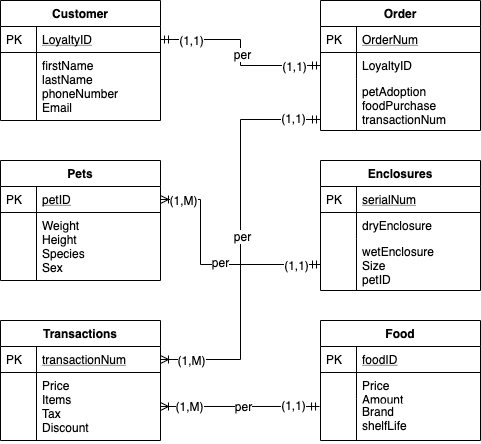

The diagram above was exported from draw.io. Its source (the exported page's mxGraphModel, read from the mxfile embedded in the PNG):
<mxGraphModel dx="946" dy="623" grid="1" gridSize="10" guides="1" tooltips="1" connect="1" arrows="1" fold="1" page="1" pageScale="1" pageWidth="827" pageHeight="1169" math="0" shadow="0">
  <root>
    <mxCell id="WIyWlLk6GJQsqaUBKTNV-0" />
    <mxCell id="WIyWlLk6GJQsqaUBKTNV-1" parent="WIyWlLk6GJQsqaUBKTNV-0" />
    <mxCell id="zkfFHV4jXpPFQw0GAbJ--51" value="Customer" style="swimlane;fontStyle=1;childLayout=stackLayout;horizontal=1;startSize=26;horizontalStack=0;resizeParent=1;resizeLast=0;collapsible=1;marginBottom=0;rounded=0;shadow=0;strokeWidth=1;" parent="WIyWlLk6GJQsqaUBKTNV-1" vertex="1">
      <mxGeometry x="120" y="80" width="160" height="120" as="geometry">
        <mxRectangle x="20" y="80" width="160" height="26" as="alternateBounds" />
      </mxGeometry>
    </mxCell>
    <mxCell id="zkfFHV4jXpPFQw0GAbJ--52" value="LoyaltyID" style="shape=partialRectangle;top=0;left=0;right=0;bottom=1;align=left;verticalAlign=top;fillColor=none;spacingLeft=40;spacingRight=4;overflow=hidden;rotatable=0;points=[[0,0.5],[1,0.5]];portConstraint=eastwest;dropTarget=0;rounded=0;shadow=0;strokeWidth=1;fontStyle=4" parent="zkfFHV4jXpPFQw0GAbJ--51" vertex="1">
      <mxGeometry y="26" width="160" height="26" as="geometry" />
    </mxCell>
    <mxCell id="zkfFHV4jXpPFQw0GAbJ--53" value="PK" style="shape=partialRectangle;top=0;left=0;bottom=0;fillColor=none;align=left;verticalAlign=top;spacingLeft=4;spacingRight=4;overflow=hidden;rotatable=0;points=[];portConstraint=eastwest;part=1;" parent="zkfFHV4jXpPFQw0GAbJ--52" vertex="1" connectable="0">
      <mxGeometry width="36" height="26" as="geometry" />
    </mxCell>
    <mxCell id="zkfFHV4jXpPFQw0GAbJ--54" value="firstName&#10;lastName&#10;phoneNumber&#10;Email " style="shape=partialRectangle;top=0;left=0;right=0;bottom=0;align=left;verticalAlign=top;fillColor=none;spacingLeft=40;spacingRight=4;overflow=hidden;rotatable=0;points=[[0,0.5],[1,0.5]];portConstraint=eastwest;dropTarget=0;rounded=0;shadow=0;strokeWidth=1;" parent="zkfFHV4jXpPFQw0GAbJ--51" vertex="1">
      <mxGeometry y="52" width="160" height="68" as="geometry" />
    </mxCell>
    <mxCell id="zkfFHV4jXpPFQw0GAbJ--55" value="" style="shape=partialRectangle;top=0;left=0;bottom=0;fillColor=none;align=left;verticalAlign=top;spacingLeft=4;spacingRight=4;overflow=hidden;rotatable=0;points=[];portConstraint=eastwest;part=1;" parent="zkfFHV4jXpPFQw0GAbJ--54" vertex="1" connectable="0">
      <mxGeometry width="36" height="68" as="geometry" />
    </mxCell>
    <mxCell id="yJ42oJILChHKKlOAo_u6-0" value="Pets" style="swimlane;fontStyle=1;childLayout=stackLayout;horizontal=1;startSize=26;horizontalStack=0;resizeParent=1;resizeLast=0;collapsible=1;marginBottom=0;rounded=0;shadow=0;strokeWidth=1;" parent="WIyWlLk6GJQsqaUBKTNV-1" vertex="1">
      <mxGeometry x="120" y="240" width="160" height="120" as="geometry">
        <mxRectangle x="20" y="80" width="160" height="26" as="alternateBounds" />
      </mxGeometry>
    </mxCell>
    <mxCell id="yJ42oJILChHKKlOAo_u6-1" value="petID" style="shape=partialRectangle;top=0;left=0;right=0;bottom=1;align=left;verticalAlign=top;fillColor=none;spacingLeft=40;spacingRight=4;overflow=hidden;rotatable=0;points=[[0,0.5],[1,0.5]];portConstraint=eastwest;dropTarget=0;rounded=0;shadow=0;strokeWidth=1;fontStyle=4" parent="yJ42oJILChHKKlOAo_u6-0" vertex="1">
      <mxGeometry y="26" width="160" height="26" as="geometry" />
    </mxCell>
    <mxCell id="yJ42oJILChHKKlOAo_u6-2" value="PK" style="shape=partialRectangle;top=0;left=0;bottom=0;fillColor=none;align=left;verticalAlign=top;spacingLeft=4;spacingRight=4;overflow=hidden;rotatable=0;points=[];portConstraint=eastwest;part=1;" parent="yJ42oJILChHKKlOAo_u6-1" vertex="1" connectable="0">
      <mxGeometry width="36" height="26" as="geometry" />
    </mxCell>
    <mxCell id="yJ42oJILChHKKlOAo_u6-6" value="Transactions" style="swimlane;fontStyle=1;childLayout=stackLayout;horizontal=1;startSize=26;horizontalStack=0;resizeParent=1;resizeLast=0;collapsible=1;marginBottom=0;rounded=0;shadow=0;strokeWidth=1;" parent="WIyWlLk6GJQsqaUBKTNV-1" vertex="1">
      <mxGeometry x="120" y="400" width="160" height="120" as="geometry">
        <mxRectangle x="20" y="80" width="160" height="26" as="alternateBounds" />
      </mxGeometry>
    </mxCell>
    <mxCell id="yJ42oJILChHKKlOAo_u6-7" value="transactionNum" style="shape=partialRectangle;top=0;left=0;right=0;bottom=1;align=left;verticalAlign=top;fillColor=none;spacingLeft=40;spacingRight=4;overflow=hidden;rotatable=0;points=[[0,0.5],[1,0.5]];portConstraint=eastwest;dropTarget=0;rounded=0;shadow=0;strokeWidth=1;fontStyle=4" parent="yJ42oJILChHKKlOAo_u6-6" vertex="1">
      <mxGeometry y="26" width="160" height="26" as="geometry" />
    </mxCell>
    <mxCell id="yJ42oJILChHKKlOAo_u6-8" value="PK" style="shape=partialRectangle;top=0;left=0;bottom=0;fillColor=none;align=left;verticalAlign=top;spacingLeft=4;spacingRight=4;overflow=hidden;rotatable=0;points=[];portConstraint=eastwest;part=1;" parent="yJ42oJILChHKKlOAo_u6-7" vertex="1" connectable="0">
      <mxGeometry width="36" height="26" as="geometry" />
    </mxCell>
    <mxCell id="yJ42oJILChHKKlOAo_u6-9" value="Price&#10;Items&#10;Tax&#10;Discount" style="shape=partialRectangle;top=0;left=0;right=0;bottom=0;align=left;verticalAlign=top;fillColor=none;spacingLeft=40;spacingRight=4;overflow=hidden;rotatable=0;points=[[0,0.5],[1,0.5]];portConstraint=eastwest;dropTarget=0;rounded=0;shadow=0;strokeWidth=1;" parent="yJ42oJILChHKKlOAo_u6-6" vertex="1">
      <mxGeometry y="52" width="160" height="68" as="geometry" />
    </mxCell>
    <mxCell id="yJ42oJILChHKKlOAo_u6-10" value="" style="shape=partialRectangle;top=0;left=0;bottom=0;fillColor=none;align=left;verticalAlign=top;spacingLeft=4;spacingRight=4;overflow=hidden;rotatable=0;points=[];portConstraint=eastwest;part=1;" parent="yJ42oJILChHKKlOAo_u6-9" vertex="1" connectable="0">
      <mxGeometry width="36" height="68" as="geometry" />
    </mxCell>
    <mxCell id="zkfFHV4jXpPFQw0GAbJ--56" value="Order" style="swimlane;fontStyle=1;childLayout=stackLayout;horizontal=1;startSize=26;horizontalStack=0;resizeParent=1;resizeLast=0;collapsible=1;marginBottom=0;rounded=0;shadow=0;strokeWidth=1;" parent="WIyWlLk6GJQsqaUBKTNV-1" vertex="1">
      <mxGeometry x="440" y="80" width="160" height="130" as="geometry">
        <mxRectangle x="260" y="80" width="160" height="26" as="alternateBounds" />
      </mxGeometry>
    </mxCell>
    <mxCell id="zkfFHV4jXpPFQw0GAbJ--57" value="OrderNum" style="shape=partialRectangle;top=0;left=0;right=0;bottom=1;align=left;verticalAlign=top;fillColor=none;spacingLeft=40;spacingRight=4;overflow=hidden;rotatable=0;points=[[0,0.5],[1,0.5]];portConstraint=eastwest;dropTarget=0;rounded=0;shadow=0;strokeWidth=1;fontStyle=4" parent="zkfFHV4jXpPFQw0GAbJ--56" vertex="1">
      <mxGeometry y="26" width="160" height="26" as="geometry" />
    </mxCell>
    <mxCell id="zkfFHV4jXpPFQw0GAbJ--58" value="PK" style="shape=partialRectangle;top=0;left=0;bottom=0;fillColor=none;align=left;verticalAlign=top;spacingLeft=4;spacingRight=4;overflow=hidden;rotatable=0;points=[];portConstraint=eastwest;part=1;" parent="zkfFHV4jXpPFQw0GAbJ--57" vertex="1" connectable="0">
      <mxGeometry width="36" height="26" as="geometry" />
    </mxCell>
    <mxCell id="zkfFHV4jXpPFQw0GAbJ--59" value="LoyaltyID&#10;" style="shape=partialRectangle;top=0;left=0;right=0;bottom=0;align=left;verticalAlign=top;fillColor=none;spacingLeft=40;spacingRight=4;overflow=hidden;rotatable=0;points=[[0,0.5],[1,0.5]];portConstraint=eastwest;dropTarget=0;rounded=0;shadow=0;strokeWidth=1;" parent="zkfFHV4jXpPFQw0GAbJ--56" vertex="1">
      <mxGeometry y="52" width="160" height="26" as="geometry" />
    </mxCell>
    <mxCell id="zkfFHV4jXpPFQw0GAbJ--60" value="" style="shape=partialRectangle;top=0;left=0;bottom=0;fillColor=none;align=left;verticalAlign=top;spacingLeft=4;spacingRight=4;overflow=hidden;rotatable=0;points=[];portConstraint=eastwest;part=1;" parent="zkfFHV4jXpPFQw0GAbJ--59" vertex="1" connectable="0">
      <mxGeometry width="36" height="26" as="geometry" />
    </mxCell>
    <mxCell id="zkfFHV4jXpPFQw0GAbJ--61" value="petAdoption&#10;foodPurchase&#10;transactionNum" style="shape=partialRectangle;top=0;left=0;right=0;bottom=0;align=left;verticalAlign=top;fillColor=none;spacingLeft=40;spacingRight=4;overflow=hidden;rotatable=0;points=[[0,0.5],[1,0.5]];portConstraint=eastwest;dropTarget=0;rounded=0;shadow=0;strokeWidth=1;" parent="zkfFHV4jXpPFQw0GAbJ--56" vertex="1">
      <mxGeometry y="78" width="160" height="52" as="geometry" />
    </mxCell>
    <mxCell id="zkfFHV4jXpPFQw0GAbJ--62" value="" style="shape=partialRectangle;top=0;left=0;bottom=0;fillColor=none;align=left;verticalAlign=top;spacingLeft=4;spacingRight=4;overflow=hidden;rotatable=0;points=[];portConstraint=eastwest;part=1;" parent="zkfFHV4jXpPFQw0GAbJ--61" vertex="1" connectable="0">
      <mxGeometry width="36" height="52" as="geometry" />
    </mxCell>
    <mxCell id="zkfFHV4jXpPFQw0GAbJ--64" value="Enclosures" style="swimlane;fontStyle=1;childLayout=stackLayout;horizontal=1;startSize=26;horizontalStack=0;resizeParent=1;resizeLast=0;collapsible=1;marginBottom=0;rounded=0;shadow=0;strokeWidth=1;" parent="WIyWlLk6GJQsqaUBKTNV-1" vertex="1">
      <mxGeometry x="440" y="240" width="160" height="130" as="geometry">
        <mxRectangle x="260" y="270" width="160" height="26" as="alternateBounds" />
      </mxGeometry>
    </mxCell>
    <mxCell id="zkfFHV4jXpPFQw0GAbJ--65" value="serialNum" style="shape=partialRectangle;top=0;left=0;right=0;bottom=1;align=left;verticalAlign=top;fillColor=none;spacingLeft=40;spacingRight=4;overflow=hidden;rotatable=0;points=[[0,0.5],[1,0.5]];portConstraint=eastwest;dropTarget=0;rounded=0;shadow=0;strokeWidth=1;fontStyle=4" parent="zkfFHV4jXpPFQw0GAbJ--64" vertex="1">
      <mxGeometry y="26" width="160" height="26" as="geometry" />
    </mxCell>
    <mxCell id="zkfFHV4jXpPFQw0GAbJ--66" value="PK" style="shape=partialRectangle;top=0;left=0;bottom=0;fillColor=none;align=left;verticalAlign=top;spacingLeft=4;spacingRight=4;overflow=hidden;rotatable=0;points=[];portConstraint=eastwest;part=1;" parent="zkfFHV4jXpPFQw0GAbJ--65" vertex="1" connectable="0">
      <mxGeometry width="36" height="26" as="geometry" />
    </mxCell>
    <mxCell id="zkfFHV4jXpPFQw0GAbJ--67" value="dryEnclosure" style="shape=partialRectangle;top=0;left=0;right=0;bottom=0;align=left;verticalAlign=top;fillColor=none;spacingLeft=40;spacingRight=4;overflow=hidden;rotatable=0;points=[[0,0.5],[1,0.5]];portConstraint=eastwest;dropTarget=0;rounded=0;shadow=0;strokeWidth=1;" parent="zkfFHV4jXpPFQw0GAbJ--64" vertex="1">
      <mxGeometry y="52" width="160" height="26" as="geometry" />
    </mxCell>
    <mxCell id="zkfFHV4jXpPFQw0GAbJ--68" value="" style="shape=partialRectangle;top=0;left=0;bottom=0;fillColor=none;align=left;verticalAlign=top;spacingLeft=4;spacingRight=4;overflow=hidden;rotatable=0;points=[];portConstraint=eastwest;part=1;" parent="zkfFHV4jXpPFQw0GAbJ--67" vertex="1" connectable="0">
      <mxGeometry width="36" height="26" as="geometry" />
    </mxCell>
    <mxCell id="zkfFHV4jXpPFQw0GAbJ--69" value="wetEnclosure&#10;Size&#10;petID" style="shape=partialRectangle;top=0;left=0;right=0;bottom=0;align=left;verticalAlign=top;fillColor=none;spacingLeft=40;spacingRight=4;overflow=hidden;rotatable=0;points=[[0,0.5],[1,0.5]];portConstraint=eastwest;dropTarget=0;rounded=0;shadow=0;strokeWidth=1;" parent="zkfFHV4jXpPFQw0GAbJ--64" vertex="1">
      <mxGeometry y="78" width="160" height="52" as="geometry" />
    </mxCell>
    <mxCell id="zkfFHV4jXpPFQw0GAbJ--70" value="" style="shape=partialRectangle;top=0;left=0;bottom=0;fillColor=none;align=left;verticalAlign=top;spacingLeft=4;spacingRight=4;overflow=hidden;rotatable=0;points=[];portConstraint=eastwest;part=1;" parent="zkfFHV4jXpPFQw0GAbJ--69" vertex="1" connectable="0">
      <mxGeometry width="36" height="52" as="geometry" />
    </mxCell>
    <mxCell id="yJ42oJILChHKKlOAo_u6-12" value="Food" style="swimlane;fontStyle=1;childLayout=stackLayout;horizontal=1;startSize=26;horizontalStack=0;resizeParent=1;resizeLast=0;collapsible=1;marginBottom=0;rounded=0;shadow=0;strokeWidth=1;" parent="WIyWlLk6GJQsqaUBKTNV-1" vertex="1">
      <mxGeometry x="440" y="400" width="160" height="120" as="geometry">
        <mxRectangle x="260" y="270" width="160" height="26" as="alternateBounds" />
      </mxGeometry>
    </mxCell>
    <mxCell id="yJ42oJILChHKKlOAo_u6-13" value="foodID" style="shape=partialRectangle;top=0;left=0;right=0;bottom=1;align=left;verticalAlign=top;fillColor=none;spacingLeft=40;spacingRight=4;overflow=hidden;rotatable=0;points=[[0,0.5],[1,0.5]];portConstraint=eastwest;dropTarget=0;rounded=0;shadow=0;strokeWidth=1;fontStyle=4" parent="yJ42oJILChHKKlOAo_u6-12" vertex="1">
      <mxGeometry y="26" width="160" height="26" as="geometry" />
    </mxCell>
    <mxCell id="yJ42oJILChHKKlOAo_u6-14" value="PK" style="shape=partialRectangle;top=0;left=0;bottom=0;fillColor=none;align=left;verticalAlign=top;spacingLeft=4;spacingRight=4;overflow=hidden;rotatable=0;points=[];portConstraint=eastwest;part=1;" parent="yJ42oJILChHKKlOAo_u6-13" vertex="1" connectable="0">
      <mxGeometry width="36" height="26" as="geometry" />
    </mxCell>
    <mxCell id="yJ42oJILChHKKlOAo_u6-15" value="Price&#10;Amount&#10;" style="shape=partialRectangle;top=0;left=0;right=0;bottom=0;align=left;verticalAlign=top;fillColor=none;spacingLeft=40;spacingRight=4;overflow=hidden;rotatable=0;points=[[0,0.5],[1,0.5]];portConstraint=eastwest;dropTarget=0;rounded=0;shadow=0;strokeWidth=1;" parent="yJ42oJILChHKKlOAo_u6-12" vertex="1">
      <mxGeometry y="52" width="160" height="26" as="geometry" />
    </mxCell>
    <mxCell id="yJ42oJILChHKKlOAo_u6-16" value="" style="shape=partialRectangle;top=0;left=0;bottom=0;fillColor=none;align=left;verticalAlign=top;spacingLeft=4;spacingRight=4;overflow=hidden;rotatable=0;points=[];portConstraint=eastwest;part=1;" parent="yJ42oJILChHKKlOAo_u6-15" vertex="1" connectable="0">
      <mxGeometry width="36" height="26" as="geometry" />
    </mxCell>
    <mxCell id="yJ42oJILChHKKlOAo_u6-17" value="Brand&#10;shelfLife" style="shape=partialRectangle;top=0;left=0;right=0;bottom=0;align=left;verticalAlign=top;fillColor=none;spacingLeft=40;spacingRight=4;overflow=hidden;rotatable=0;points=[[0,0.5],[1,0.5]];portConstraint=eastwest;dropTarget=0;rounded=0;shadow=0;strokeWidth=1;" parent="yJ42oJILChHKKlOAo_u6-12" vertex="1">
      <mxGeometry y="78" width="160" height="42" as="geometry" />
    </mxCell>
    <mxCell id="yJ42oJILChHKKlOAo_u6-18" value="" style="shape=partialRectangle;top=0;left=0;bottom=0;fillColor=none;align=left;verticalAlign=top;spacingLeft=4;spacingRight=4;overflow=hidden;rotatable=0;points=[];portConstraint=eastwest;part=1;" parent="yJ42oJILChHKKlOAo_u6-17" vertex="1" connectable="0">
      <mxGeometry width="36" height="42" as="geometry" />
    </mxCell>
    <mxCell id="gFAg-XTf4p8jToK58f4s-1" style="edgeStyle=orthogonalEdgeStyle;rounded=0;orthogonalLoop=1;jettySize=auto;html=1;exitX=1;exitY=0.5;exitDx=0;exitDy=0;entryX=0;entryY=0.5;entryDx=0;entryDy=0;endArrow=ERmandOne;endFill=0;startArrow=ERmandOne;startFill=0;" edge="1" parent="WIyWlLk6GJQsqaUBKTNV-1" source="zkfFHV4jXpPFQw0GAbJ--52" target="zkfFHV4jXpPFQw0GAbJ--59">
      <mxGeometry relative="1" as="geometry" />
    </mxCell>
    <mxCell id="gFAg-XTf4p8jToK58f4s-2" value="(1,1)" style="text;html=1;align=center;verticalAlign=middle;resizable=0;points=[];labelBackgroundColor=#ffffff;" vertex="1" connectable="0" parent="gFAg-XTf4p8jToK58f4s-1">
      <mxGeometry x="0.7527" relative="1" as="geometry">
        <mxPoint x="-4" as="offset" />
      </mxGeometry>
    </mxCell>
    <mxCell id="gFAg-XTf4p8jToK58f4s-3" value="(1,1)" style="text;html=1;align=center;verticalAlign=middle;resizable=0;points=[];labelBackgroundColor=#ffffff;" vertex="1" connectable="0" parent="gFAg-XTf4p8jToK58f4s-1">
      <mxGeometry x="-0.7634" relative="1" as="geometry">
        <mxPoint x="8" as="offset" />
      </mxGeometry>
    </mxCell>
    <mxCell id="gFAg-XTf4p8jToK58f4s-4" value="per" style="text;html=1;align=center;verticalAlign=middle;resizable=0;points=[];labelBackgroundColor=#ffffff;" vertex="1" connectable="0" parent="gFAg-XTf4p8jToK58f4s-1">
      <mxGeometry x="0.0108" y="1" relative="1" as="geometry">
        <mxPoint as="offset" />
      </mxGeometry>
    </mxCell>
    <mxCell id="gFAg-XTf4p8jToK58f4s-5" style="edgeStyle=orthogonalEdgeStyle;rounded=0;orthogonalLoop=1;jettySize=auto;html=1;exitX=1;exitY=0.5;exitDx=0;exitDy=0;entryX=0;entryY=0.788;entryDx=0;entryDy=0;entryPerimeter=0;startArrow=ERoneToMany;startFill=0;endArrow=ERmandOne;endFill=0;" edge="1" parent="WIyWlLk6GJQsqaUBKTNV-1" source="yJ42oJILChHKKlOAo_u6-7" target="zkfFHV4jXpPFQw0GAbJ--61">
      <mxGeometry relative="1" as="geometry" />
    </mxCell>
    <mxCell id="gFAg-XTf4p8jToK58f4s-6" value="(1,M)" style="text;html=1;align=center;verticalAlign=middle;resizable=0;points=[];labelBackgroundColor=#ffffff;" vertex="1" connectable="0" parent="gFAg-XTf4p8jToK58f4s-5">
      <mxGeometry x="-0.905" y="-2" relative="1" as="geometry">
        <mxPoint x="11" y="-2" as="offset" />
      </mxGeometry>
    </mxCell>
    <mxCell id="gFAg-XTf4p8jToK58f4s-7" value="(1,1)" style="text;html=1;align=center;verticalAlign=middle;resizable=0;points=[];labelBackgroundColor=#ffffff;" vertex="1" connectable="0" parent="gFAg-XTf4p8jToK58f4s-5">
      <mxGeometry x="0.79" y="1" relative="1" as="geometry">
        <mxPoint x="15" as="offset" />
      </mxGeometry>
    </mxCell>
    <mxCell id="gFAg-XTf4p8jToK58f4s-8" value="per" style="text;html=1;align=center;verticalAlign=middle;resizable=0;points=[];labelBackgroundColor=#ffffff;" vertex="1" connectable="0" parent="gFAg-XTf4p8jToK58f4s-5">
      <mxGeometry x="0.02" y="-1" relative="1" as="geometry">
        <mxPoint as="offset" />
      </mxGeometry>
    </mxCell>
    <mxCell id="gFAg-XTf4p8jToK58f4s-9" style="edgeStyle=orthogonalEdgeStyle;rounded=0;orthogonalLoop=1;jettySize=auto;html=1;exitX=1;exitY=0.5;exitDx=0;exitDy=0;entryX=0;entryY=0.5;entryDx=0;entryDy=0;startArrow=ERoneToMany;startFill=0;endArrow=ERmandOne;endFill=0;" edge="1" parent="WIyWlLk6GJQsqaUBKTNV-1" source="yJ42oJILChHKKlOAo_u6-1" target="zkfFHV4jXpPFQw0GAbJ--69">
      <mxGeometry relative="1" as="geometry">
        <Array as="points">
          <mxPoint x="320" y="279" />
          <mxPoint x="320" y="344" />
        </Array>
      </mxGeometry>
    </mxCell>
    <mxCell id="gFAg-XTf4p8jToK58f4s-14" value="(1,M)" style="text;html=1;align=center;verticalAlign=middle;resizable=0;points=[];labelBackgroundColor=#ffffff;" vertex="1" connectable="0" parent="gFAg-XTf4p8jToK58f4s-9">
      <mxGeometry x="-0.8044" y="1" relative="1" as="geometry">
        <mxPoint y="1" as="offset" />
      </mxGeometry>
    </mxCell>
    <mxCell id="gFAg-XTf4p8jToK58f4s-15" value="(1,1)" style="text;html=1;align=center;verticalAlign=middle;resizable=0;points=[];labelBackgroundColor=#ffffff;" vertex="1" connectable="0" parent="gFAg-XTf4p8jToK58f4s-9">
      <mxGeometry x="0.7778" relative="1" as="geometry">
        <mxPoint as="offset" />
      </mxGeometry>
    </mxCell>
    <mxCell id="gFAg-XTf4p8jToK58f4s-16" value="per" style="text;html=1;align=center;verticalAlign=middle;resizable=0;points=[];labelBackgroundColor=#ffffff;" vertex="1" connectable="0" parent="gFAg-XTf4p8jToK58f4s-9">
      <mxGeometry x="0.1022" y="3" relative="1" as="geometry">
        <mxPoint as="offset" />
      </mxGeometry>
    </mxCell>
    <mxCell id="yJ42oJILChHKKlOAo_u6-3" value="Weight&#10;Height&#10;Species &#10;Sex" style="shape=partialRectangle;top=0;left=0;right=0;bottom=0;align=left;verticalAlign=top;fillColor=none;spacingLeft=40;spacingRight=4;overflow=hidden;rotatable=0;points=[[0,0.5],[1,0.5]];portConstraint=eastwest;dropTarget=0;rounded=0;shadow=0;strokeWidth=1;" parent="WIyWlLk6GJQsqaUBKTNV-1" vertex="1">
      <mxGeometry x="120" y="292" width="160" height="68" as="geometry" />
    </mxCell>
    <mxCell id="yJ42oJILChHKKlOAo_u6-4" value="" style="shape=partialRectangle;top=0;left=0;bottom=0;fillColor=none;align=left;verticalAlign=top;spacingLeft=4;spacingRight=4;overflow=hidden;rotatable=0;points=[];portConstraint=eastwest;part=1;" parent="yJ42oJILChHKKlOAo_u6-3" vertex="1" connectable="0">
      <mxGeometry width="36" height="68" as="geometry" />
    </mxCell>
    <mxCell id="gFAg-XTf4p8jToK58f4s-10" style="edgeStyle=orthogonalEdgeStyle;rounded=0;orthogonalLoop=1;jettySize=auto;html=1;exitX=1;exitY=0.5;exitDx=0;exitDy=0;entryX=-0.006;entryY=0.19;entryDx=0;entryDy=0;entryPerimeter=0;startArrow=ERoneToMany;startFill=0;endArrow=ERmandOne;endFill=0;" edge="1" parent="WIyWlLk6GJQsqaUBKTNV-1" source="yJ42oJILChHKKlOAo_u6-9" target="yJ42oJILChHKKlOAo_u6-17">
      <mxGeometry relative="1" as="geometry" />
    </mxCell>
    <mxCell id="gFAg-XTf4p8jToK58f4s-11" value="(1,M)" style="text;html=1;align=center;verticalAlign=middle;resizable=0;points=[];labelBackgroundColor=#ffffff;" vertex="1" connectable="0" parent="gFAg-XTf4p8jToK58f4s-10">
      <mxGeometry x="-0.6353" relative="1" as="geometry">
        <mxPoint as="offset" />
      </mxGeometry>
    </mxCell>
    <mxCell id="gFAg-XTf4p8jToK58f4s-12" value="(1,1)" style="text;html=1;align=center;verticalAlign=middle;resizable=0;points=[];labelBackgroundColor=#ffffff;" vertex="1" connectable="0" parent="gFAg-XTf4p8jToK58f4s-10">
      <mxGeometry x="0.5468" y="1" relative="1" as="geometry">
        <mxPoint x="10" as="offset" />
      </mxGeometry>
    </mxCell>
    <mxCell id="gFAg-XTf4p8jToK58f4s-13" value="per" style="text;html=1;align=center;verticalAlign=middle;resizable=0;points=[];labelBackgroundColor=#ffffff;" vertex="1" connectable="0" parent="gFAg-XTf4p8jToK58f4s-10">
      <mxGeometry x="0.0438" relative="1" as="geometry">
        <mxPoint as="offset" />
      </mxGeometry>
    </mxCell>
  </root>
</mxGraphModel>